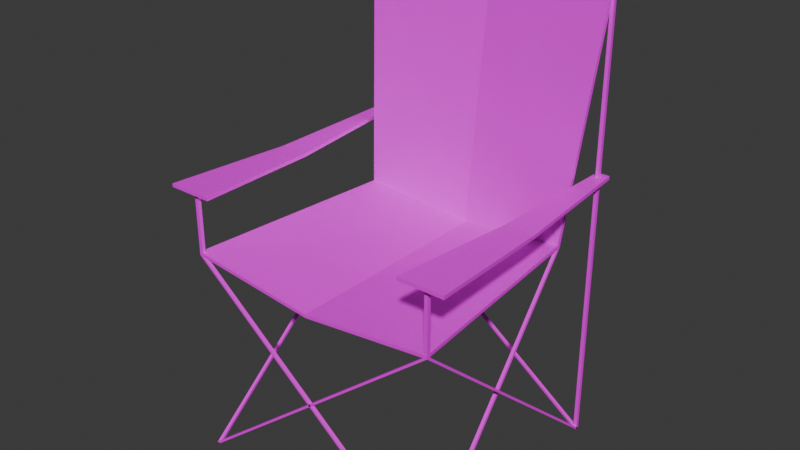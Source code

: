 # Source: CampingChair01B.blend  (saved by Blender 4.2.66; exported with 4.5.12 LTS)
import bpy
from mathutils import Matrix  # noqa: F401  (used for matrix-valued properties, if any)

bpy.ops.wm.read_factory_settings(use_empty=True)
scene = bpy.context.scene
scene.name = 'Scene'

# ---- collections
col_collection = bpy.data.collections.new('Collection'); scene.collection.children.link(col_collection)

# ---- images (referenced by path relative to the original .blend; pixels are not part of the script)
import os
ASSET_DIR = os.environ.get("B2B_ASSET_DIR", "")  # directory of the original .blend (textures are referenced by path, not embedded)
HERE = os.path.dirname(os.path.abspath(__file__))  # packed textures are extracted next to this script under _unpacked/

def load_image(name, relpath, width, height, colorspace="sRGB"):
    """Load a texture the original file referenced (path relative to the .blend, or extracted next to this script)."""
    p = next((c for c in (os.path.join(HERE, relpath), os.path.join(ASSET_DIR, relpath)) if relpath and os.path.exists(c)), "")
    if p:
        img = bpy.data.images.load(p, check_existing=True)
        img.name = name
    else:  # same state as the original file: an image datablock whose file is absent (Cycles renders it pink)
        img = bpy.data.images.new(name, width, height)
        img.source = "FILE"
        img.filepath = "//" + (relpath or name)
    img.colorspace_settings.name = colorspace
    return img
img_campingchair01_a_jpg = load_image('CampingChair01_a.jpg', 'CampingChair01_a.jpg', 1024, 1024, 'sRGB')

# ---- materials (node trees are filled in below, after node groups)
mat_primary = bpy.data.materials.new('Primary')
mat_primary.alpha_threshold = 0.0
mat_primary.use_transparent_shadow = False
mat_primary.roughness = 0.5
mat_primary.line_color = (0.0, 0.0, 0.0, 1.0)

# ---- material node trees
mat_primary.use_nodes = True; mat_primary.node_tree.nodes.clear()
_N = mat_primary.node_tree.nodes; _L = mat_primary.node_tree.links
n0 = _N.new('ShaderNodeOutputMaterial'); n0.name = 'Material Output'; n0.location = (300, 300)
n1 = _N.new('ShaderNodeBsdfPrincipled'); n1.name = 'Principled BSDF'; n1.location = (10, 300)
n1.inputs[3].default_value = 1.45
n2 = _N.new('ShaderNodeTexImage'); n2.name = 'Image Texture'; n2.location = (-280, 280)
n2.image = img_campingchair01_a_jpg
n2.interpolation = 'Closest'
_L.new(n1.outputs[0], n0.inputs[0])
_L.new(n2.outputs[0], n1.inputs[0])
n0.is_active_output = True

# ---- world
world_world = bpy.data.worlds.new('World'); scene.world = world_world
world_world.use_nodes = True; world_world.node_tree.nodes.clear()
_N = world_world.node_tree.nodes; _L = world_world.node_tree.links
n0 = _N.new('ShaderNodeOutputWorld'); n0.name = 'World Output'; n0.location = (300, 300)
n1 = _N.new('ShaderNodeBackground'); n1.name = 'Background'; n1.location = (10, 300)
n1.inputs[0].default_value = (0.05088, 0.05088, 0.05088, 1.0)
_L.new(n1.outputs[0], n0.inputs[0])
n0.is_active_output = True
world_world.color = (0.05088, 0.05088, 0.05088)
world_world.use_sun_shadow = False
world_world.sun_shadow_jitter_overblur = 0.0

# ---- meshes
me_cube_001 = bpy.data.meshes.new('Cube.001')
me_cube_001.from_pydata([(-0.3918, 0.4511, 0.7498), (-0.4625, 0.5503, 1.653), (-0.4625, 0.5625, 1.65), (0.3918, 0.4511, 0.7498), (0.4625, 0.5503, 1.653), (0.4625, 0.5625, 1.65), (-0.4625, -0.3124, 0.7498), (-0.4625, -0.3119, 0.7373), (0.4625, -0.3124, 0.7498), (0.45, 0.55, 1.65), (0.45, 0.5625, -0.00625), (0.45, 0.5625, 1.65), (0.4625, 0.55, 1.65), (0.4625, 0.5625, -0.00625), (0.45, 0.55, -0.00625), (0.4625, 0.55, -0.00625), (0.45, -0.2994, -0.00625), (0.3812, 0.4633, 0.7373), (0.45, -0.3119, -0.00625), (0.4625, -0.2994, -0.00625), (0.3918, 0.4508, 0.7373), (0.4625, -0.3119, 0.7373), (-0.4625, 0.55, 1.65), (-0.4625, 0.5625, -0.00625), (-0.45, 0.55, -0.00625), (-0.45, 0.55, 1.65), (-0.45, 0.5625, 1.65), (-0.4625, 0.55, -0.00625), (-0.45, 0.5625, -0.00625), (-0.4625, -0.3119, -0.00625), (-0.3918, 0.4508, 0.7373), (0.45, -0.3119, 0.7373), (0.4625, -0.2994, 0.7373), (0.45, -0.2994, 0.7373), (0.4625, -0.3119, -0.00625), (-0.45, -0.3119, 0.7373), (-0.4625, -0.2994, 0.7373), (-0.45, -0.2994, 0.7373), (0.3812, 0.4508, 0.7373), (0.3918, 0.4633, 0.7373), (-0.3812, 0.4508, 0.7373), (-0.3918, 0.4633, 0.7373), (-0.3812, 0.4633, 0.7373), (-0.4839, 0.5814, 0.9767), (-0.4839, 0.5814, 0.9642), (-0.4381, 0.5814, 0.9767), (-0.4381, 0.5814, 0.9642), (-0.5348, -0.3374, 0.9767), (-0.5348, -0.3369, 0.9642), (-0.3743, -0.3374, 0.9767), (-0.3743, -0.3369, 0.9642), (0.4381, 0.5814, 0.9767), (0.4381, 0.5814, 0.9642), (0.4839, 0.5814, 0.9767), (0.4839, 0.5814, 0.9642), (0.3743, -0.3374, 0.9767), (0.3743, -0.3369, 0.9642), (0.5348, -0.3374, 0.9767), (0.5348, -0.3369, 0.9642), (0.0, 0.4945, 0.6853), (0.0, 0.5936, 1.598), (0.0, 0.4823, 0.6978), (0.0, 0.5814, 1.601), (0.0, -0.3119, 0.6853), (0.0, -0.3124, 0.6978), (0.45, -0.3119, 0.9642), (0.45, -0.2994, 0.9642), (0.4625, -0.2994, 0.9642), (0.4625, -0.3119, 0.9642), (-0.4625, -0.3119, 0.9642), (-0.4625, -0.2994, 0.9642), (-0.45, -0.2994, 0.9642), (-0.45, -0.3119, 0.9642), (0.4062, 0.122, 0.9611), (0.5094, 0.122, 0.9611), (0.5094, 0.1222, 0.9486), (0.4062, 0.1222, 0.9486), (-0.5094, 0.122, 0.9611), (-0.4062, 0.122, 0.9611), (-0.4062, 0.1222, 0.9486), (-0.5094, 0.1222, 0.9486), (-0.4625, -0.2994, -0.00625), (-0.45, -0.2994, -0.00625), (-0.45, -0.3119, -0.00625)], [], [(0, 1, 2, 41), (59, 60, 5, 39), (39, 5, 4, 3), (61, 62, 1, 0), (61, 0, 6, 64), (60, 2, 1, 62), (63, 21, 8, 64), (59, 39, 21, 63), (0, 41, 7, 6), (39, 3, 8, 21), (14, 9, 11, 10), (10, 11, 5, 13), (13, 5, 12, 15), (15, 12, 9, 14), (10, 13, 15, 14), (14, 31, 33, 10), (10, 33, 32, 13), (13, 32, 21, 15), (15, 21, 31, 14), (31, 21, 68, 65), (16, 17, 38, 18), (18, 38, 20, 34), (34, 20, 39, 19), (19, 39, 17, 16), (27, 22, 2, 23), (23, 2, 26, 28), (28, 26, 25, 24), (24, 25, 22, 27), (28, 37, 35, 24), (24, 35, 7, 27), (7, 35, 72, 69), (81, 41, 30, 29), (29, 30, 40, 83), (83, 40, 42, 82), (82, 42, 41, 81), (83, 21, 31, 29), (29, 31, 33, 81), (81, 33, 32, 82), (82, 32, 21, 83), (18, 7, 35, 34), (34, 35, 37, 19), (19, 37, 36, 16), (16, 36, 7, 18), (24, 20, 38, 27), (27, 38, 17, 23), (23, 17, 39, 28), (28, 39, 20, 24), (14, 30, 40, 15), (15, 40, 42, 13), (13, 42, 41, 10), (10, 41, 30, 14), (78, 77, 47, 49), (48, 50, 49, 47), (80, 79, 50, 48), (77, 80, 48, 47), (79, 78, 49, 50), (74, 73, 55, 57), (56, 58, 57, 55), (76, 75, 58, 56), (73, 76, 56, 55), (75, 74, 57, 58), (41, 59, 63, 7), (7, 63, 64, 6), (5, 60, 62, 4), (3, 61, 64, 8), (3, 4, 62, 61), (41, 2, 60, 59), (37, 36, 70, 71), (32, 33, 66, 67), (35, 37, 71, 72), (21, 32, 67, 68), (36, 7, 69, 70), (33, 31, 65, 66), (44, 43, 45, 46), (52, 51, 53, 54), (54, 53, 74, 75), (51, 52, 76, 73), (52, 54, 75, 76), (53, 51, 73, 74), (46, 45, 78, 79), (43, 44, 80, 77), (44, 46, 79, 80), (45, 43, 77, 78), (18, 34, 19, 16), (23, 28, 24, 27), (29, 83, 82, 81)])
_uv = me_cube_001.uv_layers.new(name='UVMap')
_uv.uv.foreach_set('vector', [1.0, 0.03906, 0.7917, 0.03906, 0.7917, 0.05469, 1.0, 0.05469, 0.7448, 0.4844, 0.7448, 1.0, 1.0, 1.0, 1.0, 0.4844, 0.3646, 0.05469, 0.5781, 0.05469, 0.5781, 0.03906, 0.3698, 0.03906, 0.7448, 0.4844, 0.7448, 1.0, 1.0, 1.0, 1.0, 0.4844, 0.7448, 0.4844, 1.0, 0.4844, 1.0, 0.05469, 0.7448, 0.05469, 0.6823, 0.05469, 0.7917, 0.05469, 0.7917, 0.03906, 0.6823, 0.03906, 0.6979, 0.03906, 0.5833, 0.03906, 0.5833, 0.05469, 0.6979, 0.05469, 0.7448, 0.4844, 1.0, 0.4844, 1.0, 0.05469, 0.7448, 0.05469, 1.0, 0.05469, 1.0, 0.03906, 0.8125, 0.03906, 0.8125, 0.05469, 0.401, 0.03906, 0.401, 0.05469, 0.5833, 0.05469, 0.5833, 0.03906, 1.0, 0.02344, 0.3646, 0.02344, 0.3646, 0.03125, 1.0, 0.03125, 1.0, 0.03906, 0.3646, 0.03906, 0.3646, 0.04688, 1.0, 0.04688, 1.0, 0.04688, 0.3646, 0.04688, 0.3646, 0.02344, 1.0, 0.02344, 1.0, 0.02344, 0.3646, 0.02344, 0.3646, 0.02344, 1.0, 0.02344, 0.9375, 0.5, 0.8125, 0.5, 0.8125, 0.75, 0.9375, 0.75, 0.9948, 0.02344, 0.349, 0.04688, 0.349, 0.04688, 1.0, 0.01562, 1.0, 0.01562, 0.349, 0.04688, 0.349, 0.03906, 1.0, 0.03125, 1.0, 0.03125, 0.349, 0.03906, 0.349, 0.04688, 0.9948, 0.03906, 0.9948, 0.03906, 0.349, 0.04688, 0.349, 0.04688, 0.9948, 0.04688, 0.349, 0.04688, 0.349, 0.04688, 0.349, 0.04688, 0.349, 0.04688, 0.5885, 0.04688, 1.0, 0.04688, 0.9948, 0.04688, 0.5885, 0.04688, 0.5885, 0.04688, 0.9948, 0.04688, 0.9948, 0.03906, 0.5885, 0.03906, 0.5885, 0.03906, 0.9948, 0.03906, 1.0, 0.03125, 0.5885, 0.03125, 0.5885, 0.03125, 1.0, 0.03125, 1.0, 0.02344, 0.5885, 0.02344, 1.0, 0.03125, 0.3646, 0.03125, 0.3646, 0.03906, 1.0, 0.03906, 1.0, 0.03906, 0.3646, 0.03906, 0.3646, 0.02344, 1.0, 0.02344, 1.0, 0.02344, 0.3646, 0.02344, 0.3646, 0.03125, 1.0, 0.03125, 1.0, 0.03125, 0.3646, 0.03125, 0.3646, 0.03906, 1.0, 0.03906, 1.0, 0.04688, 0.5625, 0.03906, 0.5625, 0.03906, 0.9948, 0.05469, 0.9948, 0.05469, 0.5625, 0.03906, 0.5625, 0.04688, 0.9948, 0.0625, 0.5625, 0.04688, 0.5625, 0.03906, 0.474, 0.03906, 0.474, 0.04688, 0.9948, 0.03125, 0.5885, 0.03125, 0.5885, 0.03906, 1.0, 0.03906, 1.0, 0.03906, 0.5885, 0.03906, 0.5885, 0.01562, 1.0, 0.02344, 1.0, 0.02344, 0.5885, 0.01562, 0.5885, 0.02344, 0.9948, 0.02344, 0.9948, 0.02344, 0.5885, 0.02344, 0.5885, 0.03125, 0.9948, 0.03125, 0.5469, 0.03125, 1.0, 0.03125, 0.9948, 0.02344, 0.5469, 0.02344, 0.5469, 0.02344, 0.9948, 0.02344, 0.9948, 0.04688, 0.5469, 0.04688, 0.5469, 0.04688, 0.9948, 0.04688, 1.0, 0.04688, 0.5469, 0.04688, 0.5469, 0.03906, 1.0, 0.03906, 1.0, 0.03125, 0.5469, 0.03125, 0.9948, 0.03906, 0.5469, 0.03906, 0.5469, 0.02344, 1.0, 0.02344, 1.0, 0.02344, 0.5469, 0.02344, 0.5469, 0.03125, 1.0, 0.03125, 1.0, 0.03125, 0.5469, 0.03125, 0.5469, 0.03906, 0.9948, 0.03906, 0.9948, 0.03906, 0.5469, 0.03906, 0.5469, 0.03906, 0.9948, 0.03906, 0.9948, 0.04688, 0.5625, 0.04688, 0.5677, 0.02344, 1.0, 0.02344, 1.0, 0.02344, 0.5677, 0.02344, 0.5677, 0.03125, 1.0, 0.03125, 1.0, 0.03125, 0.5677, 0.03125, 0.5625, 0.03125, 0.9948, 0.03125, 0.9948, 0.03125, 0.5625, 0.03125, 0.5625, 0.03906, 0.9948, 0.03906, 0.9948, 0.01562, 0.5625, 0.02344, 0.5677, 0.02344, 1.0, 0.02344, 1.0, 0.02344, 0.5677, 0.02344, 0.5677, 0.03125, 1.0, 0.03125, 1.0, 0.03125, 0.5677, 0.03125, 0.5625, 0.03906, 0.9948, 0.03906, 0.9948, 0.03906, 0.5625, 0.03906, 0.5625, 0.03906, 0.9948, 0.03906, 0.6302, 0.6641, 0.6302, 0.7031, 0.75, 0.7266, 0.75, 0.6641, 0.8438, 0.03906, 0.9323, 0.03906, 0.9323, 0.02344, 0.8438, 0.02344, 0.875, 0.7344, 0.8802, 0.6875, 0.7552, 0.6641, 0.75, 0.7266, 0.6771, 0.03906, 0.6771, 0.02344, 0.4167, 0.02344, 0.4167, 0.03906, 0.6771, 0.02344, 0.6771, 0.03906, 0.9323, 0.03906, 0.9323, 0.02344, 0.875, 0.625, 0.8698, 0.5859, 0.7448, 0.5859, 0.75, 0.6484, 0.8698, 0.04688, 0.974, 0.04688, 0.974, 0.03125, 0.8698, 0.03125, 0.625, 0.6172, 0.625, 0.6562, 0.7448, 0.6484, 0.7448, 0.5859, 0.6771, 0.04688, 0.6771, 0.03125, 0.3698, 0.03125, 0.3698, 0.04688, 0.6771, 0.03125, 0.6771, 0.04688, 0.974, 0.04688, 0.974, 0.03125, 0.5, 0.4844, 0.7448, 0.4844, 0.7448, 0.05469, 0.5, 0.05469, 0.8125, 0.03906, 0.6979, 0.03906, 0.6979, 0.05469, 0.8125, 0.05469, 0.5781, 0.05469, 0.6823, 0.05469, 0.6823, 0.03906, 0.5781, 0.03906, 0.5, 0.4844, 0.7448, 0.4844, 0.7448, 0.05469, 0.5, 0.05469, 0.5, 0.4844, 0.5, 1.0, 0.7448, 1.0, 0.7448, 0.4844, 0.5, 0.4844, 0.5, 1.0, 0.7448, 1.0, 0.7448, 0.4844, 0.5625, 0.03125, 0.5625, 0.02344, 0.474, 0.02344, 0.474, 0.03125, 0.349, 0.03906, 0.349, 0.04688, 0.349, 0.04688, 0.349, 0.04688, 0.6875, 0.75, 0.6875, 0.5, 0.6875, 0.5, 0.6875, 0.75, 0.349, 0.04688, 0.349, 0.03906, 0.349, 0.04688, 0.349, 0.04688, 0.5625, 0.02344, 0.5625, 0.04688, 0.474, 0.04688, 0.474, 0.02344, 0.349, 0.04688, 0.349, 0.04688, 0.349, 0.04688, 0.349, 0.04688, 0.9115, 0.03906, 0.9115, 0.02344, 0.9323, 0.02344, 0.9323, 0.03906, 0.9479, 0.04688, 0.9479, 0.03125, 0.974, 0.03125, 0.974, 0.04688, 0.3698, 0.03125, 0.3698, 0.04688, 0.6771, 0.04688, 0.6771, 0.03125, 0.974, 0.04688, 0.974, 0.03125, 0.6771, 0.03125, 0.6771, 0.04688, 0.5, 0.6406, 0.5, 0.6562, 0.625, 0.6562, 0.625, 0.6172, 0.9948, 0.6016, 0.9948, 0.5859, 0.8698, 0.5859, 0.875, 0.625, 0.4167, 0.02344, 0.4167, 0.03906, 0.6771, 0.03906, 0.6771, 0.02344, 0.9323, 0.03906, 0.9323, 0.02344, 0.6771, 0.02344, 0.6771, 0.03906, 1.0, 0.7344, 1.0, 0.7109, 0.8802, 0.6875, 0.875, 0.7344, 0.5052, 0.6641, 0.5052, 0.6797, 0.6302, 0.7031, 0.6302, 0.6641, 0.8177, 0.03906, 0.8125, 0.03906, 0.8125, 0.04688, 0.8177, 0.04688, 0.8177, 0.03906, 0.8177, 0.04688, 0.8229, 0.04688, 0.8229, 0.03906, 0.8177, 0.03125, 0.8125, 0.03125, 0.8125, 0.03906, 0.8177, 0.03906])
me_cube_001.materials.append(mat_primary)
me_cube_001.update()

# ---- objects
ob_campingchair01b = bpy.data.objects.new('CampingChair01B', me_cube_001)

# ---- transforms, parenting, visibility, modifiers, constraints
ob_campingchair01b.location = (0.0, 0.0, 0.0)

# ---- collection membership
col_collection.objects.link(ob_campingchair01b)

# ---- scene / render settings (as saved in the file)
scene.frame_start = 1; scene.frame_end = 250; scene.frame_set(1)
scene.render.engine = 'BLENDER_EEVEE_NEXT'
scene.cycles.sampling_pattern = 'TABULATED_SOBOL'
scene.eevee.ray_tracing_options.trace_max_roughness = 0.0
bpy.context.view_layer.update()

# ---- added for rendering (the .blend has no active camera and no usable light): camera, sun
cam_auto = bpy.data.cameras.new('AutoCamera')
cam_auto.lens = 50.0
cam_auto.sensor_width = 36.0
cam_auto.clip_end = 1000.0
ob_auto_camera = bpy.data.objects.new('AutoCamera', cam_auto)
scene.collection.objects.link(ob_auto_camera)
ob_auto_camera.location = (2.01936, -2.29513, 2.43881)
ob_auto_camera.rotation_euler = (1.09748, -7.21219e-08, 0.694738)
scene.camera = ob_auto_camera
light_auto_sun = bpy.data.lights.new('AutoSun', 'SUN')
light_auto_sun.energy = 3.0
light_auto_sun.angle = 0.0523599
ob_auto_sun = bpy.data.objects.new('AutoSun', light_auto_sun)
scene.collection.objects.link(ob_auto_sun)
ob_auto_sun.rotation_euler = (0.872665, 0.174533, 0.523599)
bpy.context.view_layer.update()
